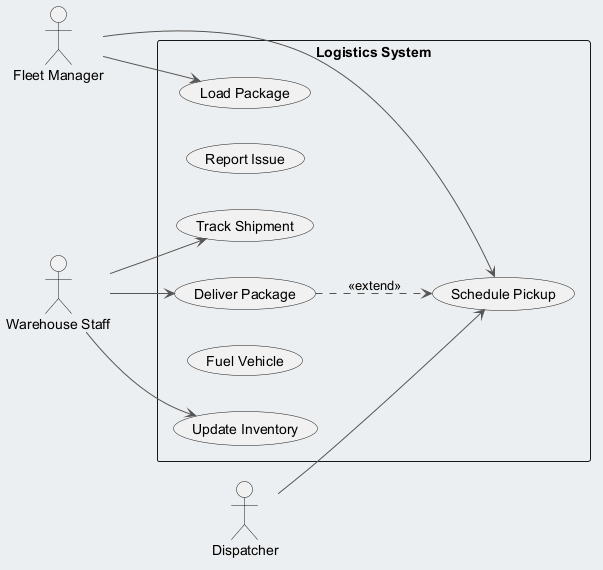

The diagram above was rendered by PlantUML. Its source (embedded in the PNG):
@startuml
skinparam backgroundColor #ECEFF1
skinparam classBackgroundColor #FFFFFF
skinparam classBorderColor #455A64
skinparam ArrowColor #555555
left to right direction
actor "Fleet Manager" as FM
actor "Dispatcher" as D
actor "Warehouse Staff" as WS
rectangle "Logistics System" {
  usecase "Schedule Pickup" as UC_SchedulePickup
  usecase "Load Package" as UC_LoadPackage
  usecase "Report Issue" as UC_ReportIssue
  usecase "Update Inventory" as UC_UpdateInventory
  usecase "Track Shipment" as UC_TrackShipment
  usecase "Fuel Vehicle" as UC_FuelVehicle
  usecase "Deliver Package" as UC_DeliverPackage
}
FM --> UC_LoadPackage
FM --> UC_SchedulePickup
D --> UC_SchedulePickup
WS --> UC_UpdateInventory
WS --> UC_TrackShipment
WS --> UC_DeliverPackage
UC_DeliverPackage ..> UC_SchedulePickup : <<extend>>
@enduml